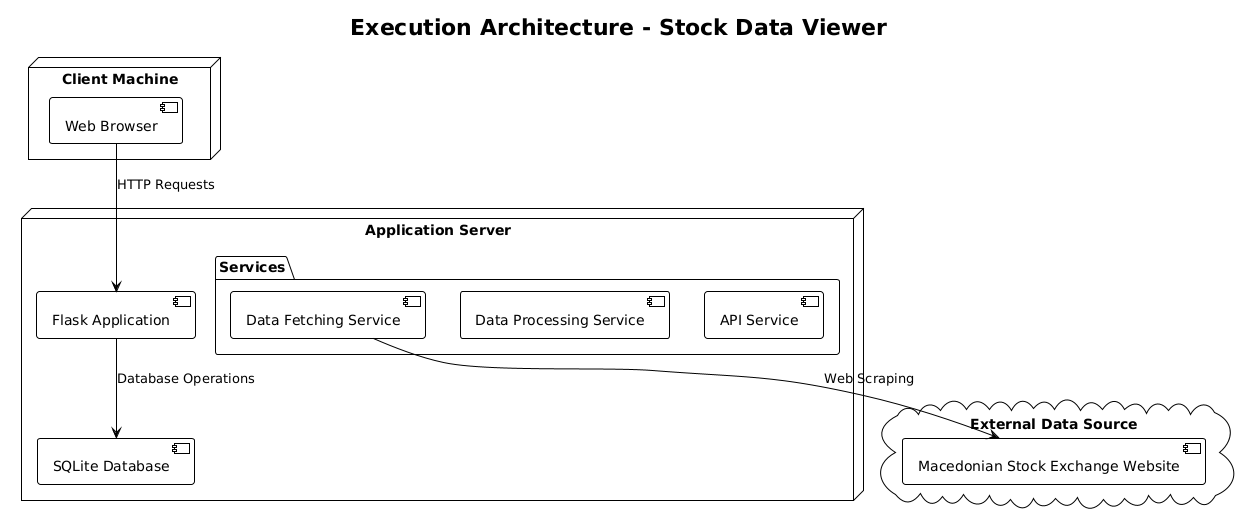

The diagram above was rendered by PlantUML. Its source (embedded in the PNG):
@startuml
!theme plain
title Execution Architecture - Stock Data Viewer

node "Client Machine" {
  [Web Browser]
}

node "Application Server" {
  [Flask Application]
  [SQLite Database]
  
  folder "Services" {
    [Data Fetching Service]
    [Data Processing Service]
    [API Service]
  }
}

cloud "External Data Source" {
  [Macedonian Stock Exchange Website]
}

[Web Browser] --> [Flask Application] : HTTP Requests
[Flask Application] --> [SQLite Database] : Database Operations
[Data Fetching Service] --> [Macedonian Stock Exchange Website] : Web Scraping
@enduml